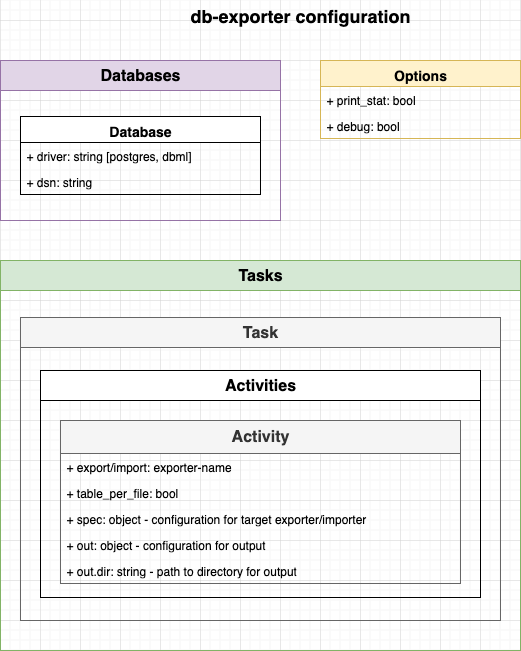

The diagram above was exported from draw.io. Its source (the exported page's mxGraphModel, read from the mxfile embedded in the PNG):
<mxGraphModel dx="1296" dy="734" grid="1" gridSize="10" guides="1" tooltips="1" connect="1" arrows="1" fold="1" page="1" pageScale="1" pageWidth="827" pageHeight="1169" math="0" shadow="0">
  <root>
    <mxCell id="0" />
    <mxCell id="1" parent="0" />
    <mxCell id="c6XdujejdiXMapc6_qFs-1" value="&lt;font style=&quot;font-size: 18px;&quot;&gt;&lt;b&gt;db-exporter configuration&lt;/b&gt;&lt;/font&gt;" style="text;html=1;align=center;verticalAlign=middle;whiteSpace=wrap;rounded=0;" vertex="1" parent="1">
      <mxGeometry x="230" y="20" width="300" height="30" as="geometry" />
    </mxCell>
    <mxCell id="c6XdujejdiXMapc6_qFs-4" value="&lt;span style=&quot;font-size: 16px;&quot;&gt;Databases&lt;/span&gt;" style="swimlane;whiteSpace=wrap;html=1;startSize=30;fillColor=#e1d5e7;strokeColor=#9673a6;" vertex="1" parent="1">
      <mxGeometry x="80" y="80" width="280" height="160" as="geometry" />
    </mxCell>
    <mxCell id="c6XdujejdiXMapc6_qFs-8" value="&lt;font style=&quot;font-size: 14px;&quot;&gt;Database&lt;/font&gt;" style="swimlane;fontStyle=1;align=center;verticalAlign=top;childLayout=stackLayout;horizontal=1;startSize=26;horizontalStack=0;resizeParent=1;resizeParentMax=0;resizeLast=0;collapsible=1;marginBottom=0;whiteSpace=wrap;html=1;" vertex="1" parent="c6XdujejdiXMapc6_qFs-4">
      <mxGeometry x="20" y="56" width="240" height="78" as="geometry" />
    </mxCell>
    <mxCell id="c6XdujejdiXMapc6_qFs-9" value="+ driver: string [postgres, dbml]" style="text;strokeColor=none;fillColor=none;align=left;verticalAlign=top;spacingLeft=4;spacingRight=4;overflow=hidden;rotatable=0;points=[[0,0.5],[1,0.5]];portConstraint=eastwest;whiteSpace=wrap;html=1;" vertex="1" parent="c6XdujejdiXMapc6_qFs-8">
      <mxGeometry y="26" width="240" height="26" as="geometry" />
    </mxCell>
    <mxCell id="c6XdujejdiXMapc6_qFs-11" value="+ dsn: string" style="text;strokeColor=none;fillColor=none;align=left;verticalAlign=top;spacingLeft=4;spacingRight=4;overflow=hidden;rotatable=0;points=[[0,0.5],[1,0.5]];portConstraint=eastwest;whiteSpace=wrap;html=1;" vertex="1" parent="c6XdujejdiXMapc6_qFs-8">
      <mxGeometry y="52" width="240" height="26" as="geometry" />
    </mxCell>
    <mxCell id="c6XdujejdiXMapc6_qFs-19" value="&lt;font style=&quot;font-size: 14px;&quot;&gt;Options&lt;/font&gt;" style="swimlane;fontStyle=1;align=center;verticalAlign=top;childLayout=stackLayout;horizontal=1;startSize=26;horizontalStack=0;resizeParent=1;resizeParentMax=0;resizeLast=0;collapsible=1;marginBottom=0;whiteSpace=wrap;html=1;fillColor=#fff2cc;strokeColor=#d6b656;" vertex="1" parent="1">
      <mxGeometry x="400" y="80" width="200" height="78" as="geometry" />
    </mxCell>
    <mxCell id="c6XdujejdiXMapc6_qFs-20" value="+ print_stat: bool" style="text;strokeColor=none;fillColor=none;align=left;verticalAlign=top;spacingLeft=4;spacingRight=4;overflow=hidden;rotatable=0;points=[[0,0.5],[1,0.5]];portConstraint=eastwest;whiteSpace=wrap;html=1;" vertex="1" parent="c6XdujejdiXMapc6_qFs-19">
      <mxGeometry y="26" width="200" height="26" as="geometry" />
    </mxCell>
    <mxCell id="c6XdujejdiXMapc6_qFs-22" value="+ debug: bool" style="text;strokeColor=none;fillColor=none;align=left;verticalAlign=top;spacingLeft=4;spacingRight=4;overflow=hidden;rotatable=0;points=[[0,0.5],[1,0.5]];portConstraint=eastwest;whiteSpace=wrap;html=1;" vertex="1" parent="c6XdujejdiXMapc6_qFs-19">
      <mxGeometry y="52" width="200" height="26" as="geometry" />
    </mxCell>
    <mxCell id="c6XdujejdiXMapc6_qFs-23" value="&lt;span style=&quot;font-size: 16px;&quot;&gt;Tasks&lt;/span&gt;" style="swimlane;whiteSpace=wrap;html=1;startSize=30;fillColor=#d5e8d4;strokeColor=#82b366;" vertex="1" parent="1">
      <mxGeometry x="80" y="280" width="520" height="390" as="geometry" />
    </mxCell>
    <mxCell id="c6XdujejdiXMapc6_qFs-27" value="&lt;span style=&quot;font-size: 16px;&quot;&gt;Task&lt;/span&gt;" style="swimlane;whiteSpace=wrap;html=1;startSize=30;fillColor=#f5f5f5;fontColor=#333333;strokeColor=#666666;" vertex="1" parent="c6XdujejdiXMapc6_qFs-23">
      <mxGeometry x="20" y="57" width="480" height="303" as="geometry" />
    </mxCell>
    <mxCell id="c6XdujejdiXMapc6_qFs-36" value="&lt;span style=&quot;font-size: 16px;&quot;&gt;Activities&lt;/span&gt;" style="swimlane;whiteSpace=wrap;html=1;startSize=30;" vertex="1" parent="c6XdujejdiXMapc6_qFs-27">
      <mxGeometry x="20" y="53" width="440" height="227" as="geometry" />
    </mxCell>
    <mxCell id="c6XdujejdiXMapc6_qFs-29" value="&lt;font style=&quot;font-size: 16px;&quot;&gt;Activity&lt;/font&gt;" style="swimlane;fontStyle=1;align=center;verticalAlign=top;childLayout=stackLayout;horizontal=1;startSize=33;horizontalStack=0;resizeParent=1;resizeParentMax=0;resizeLast=0;collapsible=1;marginBottom=0;whiteSpace=wrap;html=1;fillColor=#f5f5f5;fontColor=#333333;strokeColor=#666666;" vertex="1" parent="c6XdujejdiXMapc6_qFs-36">
      <mxGeometry x="20" y="50" width="400" height="163" as="geometry" />
    </mxCell>
    <mxCell id="c6XdujejdiXMapc6_qFs-30" value="+ export/import: exporter-name" style="text;strokeColor=none;fillColor=none;align=left;verticalAlign=top;spacingLeft=4;spacingRight=4;overflow=hidden;rotatable=0;points=[[0,0.5],[1,0.5]];portConstraint=eastwest;whiteSpace=wrap;html=1;" vertex="1" parent="c6XdujejdiXMapc6_qFs-29">
      <mxGeometry y="33" width="400" height="26" as="geometry" />
    </mxCell>
    <mxCell id="c6XdujejdiXMapc6_qFs-32" value="+ table_per_file: bool" style="text;strokeColor=none;fillColor=none;align=left;verticalAlign=top;spacingLeft=4;spacingRight=4;overflow=hidden;rotatable=0;points=[[0,0.5],[1,0.5]];portConstraint=eastwest;whiteSpace=wrap;html=1;" vertex="1" parent="c6XdujejdiXMapc6_qFs-29">
      <mxGeometry y="59" width="400" height="26" as="geometry" />
    </mxCell>
    <mxCell id="c6XdujejdiXMapc6_qFs-33" value="+ spec: object - configuration for target exporter/importer" style="text;strokeColor=none;fillColor=none;align=left;verticalAlign=top;spacingLeft=4;spacingRight=4;overflow=hidden;rotatable=0;points=[[0,0.5],[1,0.5]];portConstraint=eastwest;whiteSpace=wrap;html=1;" vertex="1" parent="c6XdujejdiXMapc6_qFs-29">
      <mxGeometry y="85" width="400" height="26" as="geometry" />
    </mxCell>
    <mxCell id="c6XdujejdiXMapc6_qFs-34" value="+ out: object - configuration for output" style="text;strokeColor=none;fillColor=none;align=left;verticalAlign=top;spacingLeft=4;spacingRight=4;overflow=hidden;rotatable=0;points=[[0,0.5],[1,0.5]];portConstraint=eastwest;whiteSpace=wrap;html=1;" vertex="1" parent="c6XdujejdiXMapc6_qFs-29">
      <mxGeometry y="111" width="400" height="26" as="geometry" />
    </mxCell>
    <mxCell id="c6XdujejdiXMapc6_qFs-35" value="+ out.dir: string - path to directory for output" style="text;strokeColor=none;fillColor=none;align=left;verticalAlign=top;spacingLeft=4;spacingRight=4;overflow=hidden;rotatable=0;points=[[0,0.5],[1,0.5]];portConstraint=eastwest;whiteSpace=wrap;html=1;" vertex="1" parent="c6XdujejdiXMapc6_qFs-29">
      <mxGeometry y="137" width="400" height="26" as="geometry" />
    </mxCell>
  </root>
</mxGraphModel>